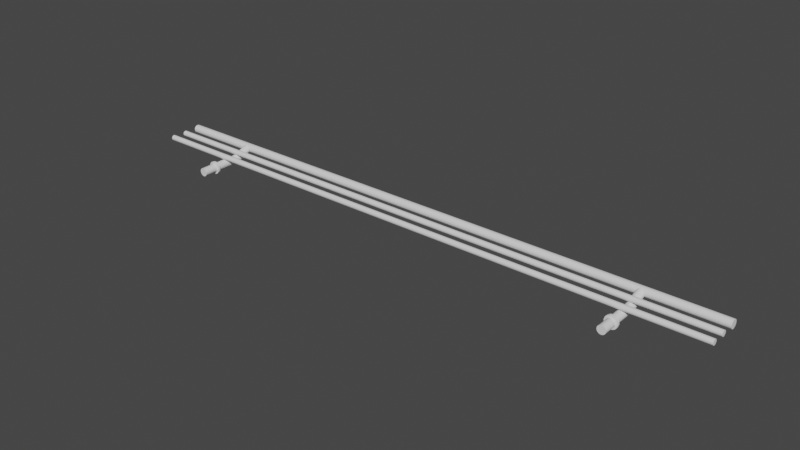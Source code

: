 # Source: Steel_Fence.blend  (saved by Blender 2.91.10; exported with 4.5.12 LTS)
import bpy
from mathutils import Matrix  # noqa: F401  (used for matrix-valued properties, if any)

bpy.ops.wm.read_factory_settings(use_empty=True)
scene = bpy.context.scene
scene.name = 'Scene'

# ---- collections
col_collection = bpy.data.collections.new('Collection'); scene.collection.children.link(col_collection)

# ---- world
world_world = bpy.data.worlds.new('World'); scene.world = world_world
world_world.use_nodes = True; world_world.node_tree.nodes.clear()
_N = world_world.node_tree.nodes; _L = world_world.node_tree.links
n0 = _N.new('ShaderNodeOutputWorld'); n0.name = 'World Output'; n0.location = (300, 300)
n1 = _N.new('ShaderNodeBackground'); n1.name = 'Background'; n1.location = (10, 300)
n1.inputs[0].default_value = (0.05088, 0.05088, 0.05088, 1.0)
_L.new(n1.outputs[0], n0.inputs[0])
n0.is_active_output = True
world_world.color = (0.05088, 0.05088, 0.05088)
world_world.use_sun_shadow = False
world_world.sun_shadow_jitter_overblur = 0.0

# ---- meshes
me_3d_wardrobes_plus_chrome_rail_432 = bpy.data.meshes.new('3D Wardrobes Plus Chrome Rail 432')
me_3d_wardrobes_plus_chrome_rail_432.from_pydata([(0.007224, 0.03804, 0.3736), (0.007206, 0.04087, 0.3735), (0.008, 0.03804, 0.3735), (0.007968, 0.04102, 0.3735), (0.008776, 0.03804, 0.3736), (0.008709, 0.04117, 0.3737), (0.0095, 0.03804, 0.3739), (0.009384, 0.0413, 0.374), (0.01012, 0.03804, 0.3744), (0.009948, 0.04142, 0.3746), (0.0106, 0.03804, 0.375), (0.01037, 0.0415, 0.3752), (0.0109, 0.03804, 0.3757), (0.0106, 0.04157, 0.376), (0.011, 0.03804, 0.3765), (0.01057, 0.04185, 0.3769), (0.0109, 0.03804, 0.3773), (0.01038, 0.04153, 0.3777), (0.0106, 0.03804, 0.378), (0.009957, 0.04142, 0.3784), (0.01012, 0.03804, 0.3786), (0.009388, 0.0413, 0.379), (0.0095, 0.03804, 0.3791), (0.008711, 0.04117, 0.3793), (0.008776, 0.03804, 0.3794), (0.007971, 0.04102, 0.3795), (0.008, 0.03804, 0.3795), (0.007217, 0.04087, 0.3795), (0.007224, 0.03804, 0.3794), (0.006502, 0.04073, 0.3792), (0.0065, 0.03804, 0.3791), (0.005886, 0.04059, 0.3789), (0.005879, 0.03804, 0.3786), (0.005491, 0.0402, 0.3784), (0.005402, 0.03804, 0.378), (0.005, 0.04102, 0.3779), (0.004986, 0.0408, 0.3778), (0.006467, 0.04073, 0.3738), (0.0065, 0.03804, 0.3739), (0.005768, 0.04067, 0.3742), (0.005879, 0.03804, 0.3744), (0.004981, 0.04131, 0.375), (0.005402, 0.03804, 0.375), (0.005, 0.04107, 0.375), (0.004991, 0.04085, 0.3752), (0.004962, 0.04065, 0.3753), (0.004922, 0.04049, 0.3755), (0.005102, 0.03804, 0.3757), (0.00488, 0.04035, 0.3757), (0.004843, 0.04026, 0.376), (0.004818, 0.0402, 0.3762), (0.005, 0.03804, 0.3765), (0.004807, 0.04018, 0.3765), (0.005102, 0.03804, 0.3773), (0.004813, 0.04019, 0.3767), (0.004835, 0.04024, 0.377), (0.004869, 0.04033, 0.3772), (0.004911, 0.04045, 0.3774), (0.004953, 0.04061, 0.3776), (0.004141, 0.04268, 0.3771), (0.004238, 0.04261, 0.3774), (0.004378, 0.04278, 0.3779), (0.004356, 0.04251, 0.3776), (0.00449, 0.04237, 0.3778), (0.004627, 0.0422, 0.3779), (0.004755, 0.042, 0.378), (0.004773, 0.04294, 0.3785), (0.004862, 0.04177, 0.3781), (0.004941, 0.04152, 0.3781), (0.004987, 0.04127, 0.378), (0.004931, 0.04156, 0.3749), (0.004773, 0.04294, 0.3745), (0.005302, 0.04316, 0.374), (0.00485, 0.0418, 0.3749), (0.004743, 0.04202, 0.375), (0.004378, 0.04278, 0.3751), (0.004618, 0.04221, 0.3751), (0.004485, 0.04238, 0.3752), (0.004356, 0.04251, 0.3754), (0.004238, 0.04261, 0.3756), (0.004141, 0.04268, 0.3759), (0.005931, 0.04343, 0.3737), (0.006618, 0.04371, 0.3735), (0.007319, 0.044, 0.3735), (0.007991, 0.04428, 0.3738), (0.008588, 0.04453, 0.3742), (0.009074, 0.04474, 0.3747), (0.009416, 0.04488, 0.3754), (0.009593, 0.04495, 0.3761), (0.009593, 0.04495, 0.3769), (0.009416, 0.04488, 0.3776), (0.009074, 0.04474, 0.3783), (0.008588, 0.04453, 0.3788), (0.007991, 0.04428, 0.3792), (0.007319, 0.044, 0.3795), (0.006618, 0.04371, 0.3795), (0.005931, 0.04343, 0.3793), (0.005302, 0.04316, 0.379), (0.004063, 0.04273, 0.3762), (0.0005091, 0.05137, 0.3759), (0.0008831, 0.05091, 0.3754), (0.001339, 0.05054, 0.3748), (0.001858, 0.05026, 0.3744), (0.002421, 0.05009, 0.374), (0.003006, 0.05004, 0.3737), (0.0002308, 0.05188, 0.3765), (0.004038, 0.04275, 0.3765), (0.004063, 0.04273, 0.3768), (0.0005091, 0.05137, 0.3771), (0.0008831, 0.05091, 0.3776), (0.001339, 0.05054, 0.3782), (0.001858, 0.05026, 0.3786), (0.002421, 0.05009, 0.379), (0.003006, 0.05004, 0.3793), (0.003591, 0.0501, 0.3794), (0.003877, 0.05017, 0.3795), (0.004154, 0.05027, 0.3795), (0.00442, 0.0504, 0.3795), (0.004672, 0.05055, 0.3794), (0.005126, 0.05092, 0.3793), (0.005498, 0.05138, 0.379), (0.005774, 0.0519, 0.3786), (0.005944, 0.05246, 0.3782), (0.006, 0.05304, 0.3776), (0.005941, 0.05363, 0.3771), (0.005769, 0.05419, 0.3765), (0.005941, 0.05363, 0.3759), (0.006, 0.05304, 0.3754), (0.005944, 0.05246, 0.3748), (0.005774, 0.0519, 0.3744), (0.005498, 0.05138, 0.374), (0.005126, 0.05092, 0.3737), (0.004672, 0.05055, 0.3736), (0.00442, 0.0504, 0.3735), (0.004154, 0.05027, 0.3735), (0.003877, 0.05017, 0.3735), (0.003591, 0.0501, 0.3736), (0.008776, 0.02104, 0.3736), (0.008, 0.02104, 0.3735), (0.007224, 0.02104, 0.3736), (0.0065, 0.02104, 0.3739), (0.005879, 0.02104, 0.3744), (0.005402, 0.02104, 0.375), (0.005102, 0.02104, 0.3757), (0.005, 0.02104, 0.3765), (0.005102, 0.02104, 0.3773), (0.005402, 0.02104, 0.378), (0.005879, 0.02104, 0.3786), (0.0065, 0.02104, 0.3791), (0.007224, 0.02104, 0.3794), (0.008, 0.02104, 0.3795), (0.008776, 0.02104, 0.3794), (0.0095, 0.02104, 0.3791), (0.01012, 0.02104, 0.3786), (0.0106, 0.02104, 0.378), (0.0109, 0.02104, 0.3773), (0.011, 0.02104, 0.3765), (0.0109, 0.02104, 0.3757), (0.0106, 0.02104, 0.375), (0.01012, 0.02104, 0.3744), (0.0095, 0.02104, 0.3739), (0.009165, 0.01954, 0.3722), (0.008776, 0.01954, 0.3736), (0.008, 0.01954, 0.372), (0.008, 0.01954, 0.3735), (0.007224, 0.01954, 0.3736), (0.0095, 0.01954, 0.3739), (0.01025, 0.01954, 0.3726), (0.01012, 0.01954, 0.3744), (0.01118, 0.01954, 0.3733), (0.0106, 0.01954, 0.375), (0.0119, 0.01954, 0.3743), (0.0109, 0.01954, 0.3757), (0.01235, 0.01954, 0.3753), (0.011, 0.01954, 0.3765), (0.0125, 0.01954, 0.3765), (0.01235, 0.01954, 0.3777), (0.0109, 0.01954, 0.3773), (0.0119, 0.01954, 0.3788), (0.0106, 0.01954, 0.378), (0.01118, 0.01954, 0.3797), (0.01012, 0.01954, 0.3786), (0.01025, 0.01954, 0.3804), (0.0095, 0.01954, 0.3791), (0.009165, 0.01954, 0.3808), (0.008776, 0.01954, 0.3794), (0.008, 0.01954, 0.3795), (0.008, 0.01954, 0.381), (0.007224, 0.01954, 0.3794), (0.006835, 0.01954, 0.3808), (0.0065, 0.01954, 0.3791), (0.00575, 0.01954, 0.3804), (0.005879, 0.01954, 0.3786), (0.004818, 0.01954, 0.3797), (0.005402, 0.01954, 0.378), (0.004103, 0.01954, 0.3788), (0.005102, 0.01954, 0.3773), (0.003653, 0.01954, 0.3777), (0.005, 0.01954, 0.3765), (0.0035, 0.01954, 0.3765), (0.003653, 0.01954, 0.3753), (0.005102, 0.01954, 0.3757), (0.004103, 0.01954, 0.3743), (0.005402, 0.01954, 0.375), (0.004818, 0.01954, 0.3733), (0.005879, 0.01954, 0.3744), (0.00575, 0.01954, 0.3726), (0.0065, 0.01954, 0.3739), (0.006835, 0.01954, 0.3722), (0.009165, 0.02104, 0.3722), (0.008, 0.02104, 0.372), (0.006835, 0.02104, 0.3722), (0.00575, 0.02104, 0.3726), (0.004818, 0.02104, 0.3733), (0.004103, 0.02104, 0.3743), (0.003653, 0.02104, 0.3753), (0.0035, 0.02104, 0.3765), (0.003653, 0.02104, 0.3777), (0.004103, 0.02104, 0.3788), (0.004818, 0.02104, 0.3797), (0.00575, 0.02104, 0.3804), (0.006835, 0.02104, 0.3808), (0.008, 0.02104, 0.381), (0.009165, 0.02104, 0.3808), (0.01025, 0.02104, 0.3804), (0.01118, 0.02104, 0.3797), (0.0119, 0.02104, 0.3788), (0.01235, 0.02104, 0.3777), (0.0125, 0.02104, 0.3765), (0.01235, 0.02104, 0.3753), (0.0119, 0.02104, 0.3743), (0.01118, 0.02104, 0.3733), (0.01025, 0.02104, 0.3726), (0.008776, 0.009538, 0.3736), (0.008, 0.009538, 0.3735), (0.007224, 0.009538, 0.3736), (0.0065, 0.009538, 0.3739), (0.005879, 0.009538, 0.3744), (0.005402, 0.009538, 0.375), (0.005102, 0.009538, 0.3757), (0.005, 0.009538, 0.3765), (0.005102, 0.009538, 0.3773), (0.005402, 0.009538, 0.378), (0.005879, 0.009538, 0.3786), (0.0065, 0.009538, 0.3791), (0.007224, 0.009538, 0.3794), (0.008, 0.009538, 0.3795), (0.008776, 0.009538, 0.3794), (0.0095, 0.009538, 0.3791), (0.01012, 0.009538, 0.3786), (0.0106, 0.009538, 0.378), (0.0109, 0.009538, 0.3773), (0.011, 0.009538, 0.3765), (0.0109, 0.009538, 0.3757), (0.0106, 0.009538, 0.375), (0.01012, 0.009538, 0.3744), (0.0095, 0.009538, 0.3739), (0.005769, 0.05419, 0.0555), (0.005598, 0.05454, 0.4318), (0.005898, 0.05381, 0.4318), (0.006, 0.05304, 0.05665), (0.005941, 0.05363, 0.05609), (0.005944, 0.05246, 0.05717), (0.005774, 0.0519, 0.05762), (0.005498, 0.05138, 0.05799), (0.005126, 0.05092, 0.05827), (0.004672, 0.05055, 0.05844), (0.004154, 0.05027, 0.0585), (0.00442, 0.0504, 0.05849), (0.003877, 0.05017, 0.05849), (0.003006, 0.05004, 0.05827), (0.003591, 0.0501, 0.05844), (0.002421, 0.05009, 0.05799), (0.001858, 0.05026, 0.05762), (0.001339, 0.05054, 0.05717), (0.0008831, 0.05091, 0.05665), (0.0005091, 0.05137, 0.05609), (0.0004019, 0.05154, 0.4318), (0.0001022, 0.05226, 0.4318), (0.0001022, 0.05226, 1e-09), (5.831e-10, 0.05304, 1e-09), (5.831e-10, 0.05304, 0.4318), (0.0001022, 0.05381, 1e-09), (0.0001022, 0.05381, 0.4318), (0.0004019, 0.05454, 1e-09), (0.0004019, 0.05454, 0.4318), (0.0008787, 0.05516, 1e-09), (0.0008787, 0.05516, 0.4318), (0.0015, 0.05564, 1e-09), (0.0015, 0.05564, 0.4318), (0.002224, 0.05594, 1e-09), (0.002224, 0.05594, 0.4318), (0.003, 0.05604, 1e-09), (0.003, 0.05604, 0.4318), (0.003776, 0.05594, 1e-09), (0.003776, 0.05594, 0.4318), (0.0045, 0.05564, 1e-09), (0.0045, 0.05564, 0.4318), (0.005121, 0.05516, 1e-09), (0.005121, 0.05516, 0.4318), (0.005598, 0.05454, 1e-09), (0.0008787, 0.05092, 0.4318), (0.0015, 0.05044, 0.4318), (0.002224, 0.05014, 0.4318), (0.003, 0.05004, 0.4318), (0.003776, 0.05014, 0.4318), (0.0045, 0.05044, 0.4318), (0.005121, 0.05092, 0.4318), (0.005598, 0.05154, 0.4318), (0.005898, 0.05226, 0.4318), (0.006, 0.05304, 0.4318), (0.005898, 0.05381, 1e-09), (0.005941, 0.05363, 0.05491), (0.006, 0.05304, 1e-09), (0.006, 0.05304, 0.05435), (0.005944, 0.05246, 0.05383), (0.0002308, 0.05188, 0.0555), (0.0004019, 0.05154, 1e-09), (0.0005091, 0.05137, 0.05491), (0.0008787, 0.05092, 1e-09), (0.0008831, 0.05091, 0.05435), (0.001339, 0.05054, 0.05383), (0.0015, 0.05044, 1e-09), (0.001858, 0.05026, 0.05338), (0.002224, 0.05014, 1e-09), (0.002421, 0.05009, 0.05301), (0.003, 0.05004, 1e-09), (0.003006, 0.05004, 0.05273), (0.003591, 0.0501, 0.05256), (0.003776, 0.05014, 1e-09), (0.003877, 0.05017, 0.05251), (0.004154, 0.05027, 0.0525), (0.0045, 0.05044, 1e-09), (0.00442, 0.0504, 0.05251), (0.004672, 0.05055, 0.05256), (0.005121, 0.05092, 1e-09), (0.005126, 0.05092, 0.05273), (0.005498, 0.05138, 0.05301), (0.005598, 0.05154, 1e-09), (0.005774, 0.0519, 0.05338), (0.005898, 0.05226, 1e-09), (0.004, 0.04277, 0.4318), (0.004038, 0.04275, 0.0555), (0.003518, 0.04297, 0.4318), (0.004063, 0.04273, 0.05583), (0.004141, 0.04268, 0.05614), (0.004238, 0.04261, 0.05638), (0.004356, 0.04251, 0.05659), (0.00449, 0.04237, 0.05677), (0.004627, 0.0422, 0.05691), (0.004755, 0.042, 0.057), (0.004862, 0.04177, 0.05706), (0.004941, 0.04152, 0.05706), (0.004987, 0.04127, 0.05702), (0.004986, 0.0408, 0.05681), (0.005, 0.04102, 0.05694), (0.004953, 0.04061, 0.05664), (0.004911, 0.04045, 0.05644), (0.004869, 0.04033, 0.05622), (0.004835, 0.04024, 0.05598), (0.004813, 0.04019, 0.05572), (0.004807, 0.04018, 0.05546), (0.004732, 0.04004, 1e-09), (0.004818, 0.0402, 0.0552), (0.004843, 0.04026, 0.05495), (0.004932, 0.04052, 1e-09), (0.00488, 0.04036, 0.05472), (0.004922, 0.04049, 0.0545), (0.004962, 0.04065, 0.05431), (0.004991, 0.04085, 0.05416), (0.005, 0.04104, 1e-09), (0.005, 0.04107, 0.05404), (0.004981, 0.04131, 0.05397), (0.004932, 0.04156, 1e-09), (0.004931, 0.04156, 0.05394), (0.00485, 0.0418, 0.05395), (0.004732, 0.04204, 1e-09), (0.004743, 0.04202, 0.054), (0.004618, 0.04221, 0.0541), (0.004414, 0.04245, 1e-09), (0.004485, 0.04238, 0.05424), (0.004356, 0.04251, 0.05441), (0.004238, 0.04261, 0.05462), (0.004, 0.04277, 1e-09), (0.004141, 0.04268, 0.05486), (0.004063, 0.04273, 0.05517), (0.003518, 0.04297, 1e-09), (0.003, 0.04304, 0.4318), (0.003, 0.04304, 1e-09), (0.002482, 0.04297, 0.4318), (0.002482, 0.04297, 1e-09), (0.002, 0.04277, 0.4318), (0.002, 0.04277, 1e-09), (0.001586, 0.04245, 0.4318), (0.001586, 0.04245, 1e-09), (0.001268, 0.04204, 0.4318), (0.001268, 0.04204, 1e-09), (0.001068, 0.04156, 0.4318), (0.001068, 0.04156, 1e-09), (0.001, 0.04104, 0.4318), (0.001, 0.04104, 1e-09), (0.001068, 0.04052, 0.4318), (0.001068, 0.04052, 1e-09), (0.001268, 0.04004, 0.4318), (0.001268, 0.04004, 1e-09), (0.001586, 0.03962, 0.4318), (0.001586, 0.03962, 1e-09), (0.002, 0.03931, 0.4318), (0.002, 0.03931, 1e-09), (0.002482, 0.03911, 0.4318), (0.002482, 0.03911, 1e-09), (0.003, 0.03904, 0.4318), (0.003, 0.03904, 1e-09), (0.003518, 0.03911, 0.4318), (0.003518, 0.03911, 1e-09), (0.004, 0.03931, 0.4318), (0.004, 0.03931, 1e-09), (0.004414, 0.03962, 0.4318), (0.004414, 0.03962, 1e-09), (0.004732, 0.04004, 0.4318), (0.004932, 0.04052, 0.4318), (0.005, 0.04104, 0.4318), (0.004932, 0.04156, 0.4318), (0.004732, 0.04204, 0.4318), (0.004414, 0.04245, 0.4318), (0.007224, 0.03804, 0.0526), (0.007206, 0.04087, 0.05254), (0.008, 0.03804, 0.0525), (0.007968, 0.04102, 0.05251), (0.008776, 0.03804, 0.0526), (0.008709, 0.04117, 0.05268), (0.0095, 0.03804, 0.0529), (0.009384, 0.0413, 0.05303), (0.01012, 0.03804, 0.05338), (0.009948, 0.04142, 0.05355), (0.0106, 0.03804, 0.054), (0.01037, 0.0415, 0.05421), (0.0109, 0.03804, 0.05472), (0.0106, 0.04157, 0.05499), (0.011, 0.03804, 0.0555), (0.01057, 0.04185, 0.05588), (0.0109, 0.03804, 0.05628), (0.01038, 0.04153, 0.05675), (0.0106, 0.03804, 0.057), (0.009957, 0.04142, 0.05744), (0.01012, 0.03804, 0.05762), (0.009388, 0.0413, 0.05797), (0.0095, 0.03804, 0.0581), (0.008711, 0.04117, 0.05832), (0.008776, 0.03804, 0.0584), (0.007971, 0.04102, 0.05849), (0.008, 0.03804, 0.0585), (0.007217, 0.04087, 0.05846), (0.007224, 0.03804, 0.0584), (0.006502, 0.04073, 0.05824), (0.0065, 0.03804, 0.0581), (0.005886, 0.04059, 0.05785), (0.005879, 0.03804, 0.05762), (0.005491, 0.0402, 0.0574), (0.005402, 0.03804, 0.057), (0.006467, 0.04073, 0.05278), (0.0065, 0.03804, 0.0529), (0.005768, 0.04067, 0.05323), (0.005879, 0.03804, 0.05338), (0.005402, 0.03804, 0.054), (0.005102, 0.03804, 0.05472), (0.005, 0.03804, 0.0555), (0.005102, 0.03804, 0.05628), (0.004378, 0.04278, 0.05686), (0.004773, 0.04294, 0.05749), (0.004773, 0.04294, 0.05351), (0.005302, 0.04316, 0.05301), (0.004378, 0.04278, 0.05414), (0.005931, 0.04343, 0.05267), (0.006618, 0.04371, 0.05251), (0.007319, 0.044, 0.05254), (0.007991, 0.04428, 0.05277), (0.008588, 0.04453, 0.05317), (0.009074, 0.04474, 0.05372), (0.009416, 0.04488, 0.05438), (0.009593, 0.04495, 0.05512), (0.009593, 0.04495, 0.05588), (0.009416, 0.04488, 0.05662), (0.009074, 0.04474, 0.05728), (0.008588, 0.04453, 0.05783), (0.007991, 0.04428, 0.05823), (0.007319, 0.044, 0.05846), (0.006618, 0.04371, 0.05849), (0.005931, 0.04343, 0.05833), (0.005302, 0.04316, 0.05799), (0.004932, 0.02952, 0.4318), (0.004932, 0.02952, 1e-09), (0.005, 0.03004, 0.4318), (0.005, 0.03004, 1e-09), (0.004932, 0.03056, 0.4318), (0.004932, 0.03056, 1e-09), (0.004732, 0.03104, 0.4318), (0.004732, 0.03104, 1e-09), (0.004414, 0.03145, 0.4318), (0.004414, 0.03145, 1e-09), (0.004, 0.03177, 0.4318), (0.004, 0.03177, 1e-09), (0.003518, 0.03197, 0.4318), (0.003518, 0.03197, 1e-09), (0.003, 0.03204, 0.4318), (0.003, 0.03204, 1e-09), (0.002482, 0.03197, 0.4318), (0.002482, 0.03197, 1e-09), (0.002, 0.03177, 0.4318), (0.002, 0.03177, 1e-09), (0.001586, 0.03145, 0.4318), (0.001586, 0.03145, 1e-09), (0.001268, 0.03104, 0.4318), (0.001268, 0.03104, 1e-09), (0.001068, 0.03056, 0.4318), (0.001068, 0.03056, 1e-09), (0.001, 0.03004, 0.4318), (0.001, 0.03004, 1e-09), (0.001068, 0.02952, 0.4318), (0.001068, 0.02952, 1e-09), (0.001268, 0.02904, 0.4318), (0.001268, 0.02904, 1e-09), (0.001586, 0.02862, 0.4318), (0.001586, 0.02862, 1e-09), (0.002, 0.02831, 0.4318), (0.002, 0.02831, 1e-09), (0.002482, 0.02811, 0.4318), (0.002482, 0.02811, 1e-09), (0.003, 0.02804, 0.4318), (0.003, 0.02804, 1e-09), (0.003518, 0.02811, 0.4318), (0.003518, 0.02811, 1e-09), (0.004, 0.02831, 0.4318), (0.004, 0.02831, 1e-09), (0.004414, 0.02862, 0.4318), (0.004414, 0.02862, 1e-09), (0.004732, 0.02904, 0.4318), (0.004732, 0.02904, 1e-09), (0.008776, 0.02104, 0.0526), (0.008, 0.02104, 0.0525), (0.007224, 0.02104, 0.0526), (0.0065, 0.02104, 0.0529), (0.005879, 0.02104, 0.05338), (0.005402, 0.02104, 0.054), (0.005102, 0.02104, 0.05472), (0.005, 0.02104, 0.0555), (0.005102, 0.02104, 0.05628), (0.005402, 0.02104, 0.057), (0.005879, 0.02104, 0.05762), (0.0065, 0.02104, 0.0581), (0.007224, 0.02104, 0.0584), (0.008, 0.02104, 0.0585), (0.008776, 0.02104, 0.0584), (0.0095, 0.02104, 0.0581), (0.01012, 0.02104, 0.05762), (0.0106, 0.02104, 0.057), (0.0109, 0.02104, 0.05628), (0.011, 0.02104, 0.0555), (0.0109, 0.02104, 0.05472), (0.0106, 0.02104, 0.054), (0.01012, 0.02104, 0.05338), (0.0095, 0.02104, 0.0529), (0.009165, 0.01954, 0.05115), (0.008776, 0.01954, 0.0526), (0.008, 0.01954, 0.051), (0.008, 0.01954, 0.0525), (0.007224, 0.01954, 0.0526), (0.0095, 0.01954, 0.0529), (0.01025, 0.01954, 0.0516), (0.01012, 0.01954, 0.05338), (0.01118, 0.01954, 0.05232), (0.0106, 0.01954, 0.054), (0.0119, 0.01954, 0.05325), (0.0109, 0.01954, 0.05472), (0.01235, 0.01954, 0.05434), (0.011, 0.01954, 0.0555), (0.0125, 0.01954, 0.0555), (0.01235, 0.01954, 0.05666), (0.0109, 0.01954, 0.05628), (0.0119, 0.01954, 0.05775), (0.0106, 0.01954, 0.057), (0.01118, 0.01954, 0.05868), (0.01012, 0.01954, 0.05762), (0.01025, 0.01954, 0.0594), (0.0095, 0.01954, 0.0581), (0.009165, 0.01954, 0.05985), (0.008776, 0.01954, 0.0584), (0.008, 0.01954, 0.0585), (0.008, 0.01954, 0.06), (0.007224, 0.01954, 0.0584), (0.006835, 0.01954, 0.05985), (0.0065, 0.01954, 0.0581), (0.00575, 0.01954, 0.0594), (0.005879, 0.01954, 0.05762), (0.004818, 0.01954, 0.05868), (0.005402, 0.01954, 0.057), (0.004103, 0.01954, 0.05775), (0.005102, 0.01954, 0.05628), (0.003653, 0.01954, 0.05666), (0.005, 0.01954, 0.0555), (0.0035, 0.01954, 0.0555), (0.003653, 0.01954, 0.05434), (0.005102, 0.01954, 0.05472), (0.004103, 0.01954, 0.05325), (0.005402, 0.01954, 0.054), (0.004818, 0.01954, 0.05232), (0.005879, 0.01954, 0.05338), (0.00575, 0.01954, 0.0516), (0.0065, 0.01954, 0.0529), (0.006835, 0.01954, 0.05115), (0.009165, 0.02104, 0.05115), (0.008, 0.02104, 0.051), (0.006835, 0.02104, 0.05115), (0.00575, 0.02104, 0.0516), (0.004818, 0.02104, 0.05232), (0.004103, 0.02104, 0.05325), (0.003653, 0.02104, 0.05434), (0.0035, 0.02104, 0.0555), (0.003653, 0.02104, 0.05666), (0.004103, 0.02104, 0.05775), (0.004818, 0.02104, 0.05868), (0.00575, 0.02104, 0.0594), (0.006835, 0.02104, 0.05985), (0.008, 0.02104, 0.06), (0.009165, 0.02104, 0.05985), (0.01025, 0.02104, 0.0594), (0.01118, 0.02104, 0.05868), (0.0119, 0.02104, 0.05775), (0.01235, 0.02104, 0.05666), (0.0125, 0.02104, 0.0555), (0.01235, 0.02104, 0.05434), (0.0119, 0.02104, 0.05325), (0.01118, 0.02104, 0.05232), (0.01025, 0.02104, 0.0516), (0.008776, 0.009538, 0.0526), (0.008, 0.009538, 0.0525), (0.007224, 0.009538, 0.0526), (0.0065, 0.009538, 0.0529), (0.005879, 0.009538, 0.05338), (0.005402, 0.009538, 0.054), (0.005102, 0.009538, 0.05472), (0.005, 0.009538, 0.0555), (0.005102, 0.009538, 0.05628), (0.005402, 0.009538, 0.057), (0.005879, 0.009538, 0.05762), (0.0065, 0.009538, 0.0581), (0.007224, 0.009538, 0.0584), (0.008, 0.009538, 0.0585), (0.008776, 0.009538, 0.0584), (0.0095, 0.009538, 0.0581), (0.01012, 0.009538, 0.05762), (0.0106, 0.009538, 0.057), (0.0109, 0.009538, 0.05628), (0.011, 0.009538, 0.0555), (0.0109, 0.009538, 0.05472), (0.0106, 0.009538, 0.054), (0.01012, 0.009538, 0.05338), (0.0095, 0.009538, 0.0529)], [], [(0, 1, 2), (2, 1, 3), (2, 3, 4), (4, 3, 5), (4, 5, 6), (6, 5, 7), (6, 7, 8), (8, 7, 9), (8, 9, 10), (10, 9, 11), (10, 11, 12), (12, 11, 13), (12, 13, 14), (14, 13, 15), (14, 15, 16), (16, 15, 17), (16, 17, 18), (18, 17, 19), (18, 19, 20), (20, 19, 21), (20, 21, 22), (22, 21, 23), (22, 23, 24), (24, 23, 25), (24, 25, 26), (26, 25, 27), (26, 27, 28), (28, 27, 29), (28, 29, 30), (30, 29, 31), (30, 31, 32), (32, 31, 33), (32, 33, 34), (34, 33, 35), (34, 35, 36), (1, 0, 37), (37, 0, 38), (37, 38, 39), (39, 38, 40), (39, 40, 41), (41, 40, 42), (41, 42, 43), (43, 42, 44), (44, 42, 45), (45, 42, 46), (46, 42, 47), (46, 47, 48), (48, 47, 49), (49, 47, 50), (50, 47, 51), (50, 51, 52), (52, 51, 53), (52, 53, 54), (54, 53, 55), (55, 53, 56), (56, 53, 57), (57, 53, 58), (58, 53, 34), (58, 34, 36), (59, 60, 61), (61, 60, 62), (61, 62, 63), (63, 64, 61), (61, 64, 65), (61, 65, 66), (66, 65, 67), (66, 67, 68), (66, 68, 33), (33, 68, 69), (33, 69, 35), (41, 70, 39), (39, 70, 71), (39, 71, 72), (70, 73, 71), (71, 73, 74), (71, 74, 75), (75, 74, 76), (75, 76, 77), (77, 78, 75), (75, 78, 79), (75, 79, 80), (39, 72, 37), (37, 72, 81), (37, 81, 1), (1, 81, 82), (1, 82, 3), (3, 82, 83), (3, 83, 5), (5, 83, 84), (5, 84, 7), (7, 84, 85), (7, 85, 9), (9, 85, 86), (9, 86, 11), (11, 86, 87), (11, 87, 13), (13, 87, 88), (13, 88, 15), (15, 88, 89), (15, 89, 90), (15, 90, 17), (17, 90, 91), (17, 91, 19), (19, 91, 92), (19, 92, 21), (21, 92, 93), (21, 93, 23), (23, 93, 94), (23, 94, 25), (25, 94, 95), (25, 95, 27), (27, 95, 96), (27, 96, 29), (29, 96, 97), (29, 97, 31), (31, 97, 66), (31, 66, 33), (98, 99, 80), (80, 99, 100), (80, 100, 75), (75, 100, 101), (75, 101, 71), (71, 101, 102), (71, 102, 72), (72, 102, 103), (72, 103, 104), (99, 98, 105), (105, 98, 106), (105, 106, 107), (105, 107, 108), (108, 107, 59), (108, 59, 109), (109, 59, 61), (109, 61, 110), (110, 61, 66), (110, 66, 111), (111, 66, 97), (111, 97, 112), (112, 97, 113), (113, 97, 96), (113, 96, 114), (114, 96, 95), (114, 95, 115), (115, 95, 116), (116, 95, 94), (116, 94, 117), (117, 94, 118), (118, 94, 93), (118, 93, 119), (119, 93, 120), (120, 93, 92), (120, 92, 121), (121, 92, 91), (121, 91, 122), (122, 91, 90), (122, 90, 123), (123, 90, 124), (124, 90, 89), (124, 89, 125), (125, 89, 88), (125, 88, 126), (126, 88, 87), (126, 87, 127), (127, 87, 128), (128, 87, 86), (128, 86, 129), (129, 86, 85), (129, 85, 130), (130, 85, 84), (130, 84, 131), (131, 84, 132), (132, 84, 83), (132, 83, 133), (133, 83, 82), (133, 82, 134), (134, 82, 135), (135, 82, 136), (136, 82, 81), (136, 81, 104), (104, 81, 72), (4, 137, 2), (2, 137, 138), (2, 138, 0), (0, 138, 139), (0, 139, 38), (38, 139, 140), (38, 140, 40), (40, 140, 141), (40, 141, 42), (42, 141, 142), (42, 142, 47), (47, 142, 143), (47, 143, 51), (51, 143, 144), (51, 144, 53), (53, 144, 145), (53, 145, 34), (34, 145, 146), (34, 146, 32), (32, 146, 147), (32, 147, 30), (30, 147, 148), (30, 148, 28), (28, 148, 149), (28, 149, 26), (26, 149, 150), (26, 150, 24), (24, 150, 151), (24, 151, 22), (22, 151, 152), (22, 152, 20), (20, 152, 153), (20, 153, 18), (18, 153, 154), (18, 154, 16), (16, 154, 155), (16, 155, 14), (14, 155, 156), (14, 156, 12), (12, 156, 157), (12, 157, 10), (10, 157, 158), (10, 158, 8), (8, 158, 159), (8, 159, 6), (6, 159, 160), (6, 160, 4), (4, 160, 137), (161, 162, 163), (163, 162, 164), (163, 164, 165), (162, 161, 166), (166, 161, 167), (166, 167, 168), (168, 167, 169), (168, 169, 170), (170, 169, 171), (170, 171, 172), (172, 171, 173), (172, 173, 174), (174, 173, 175), (174, 175, 176), (174, 176, 177), (177, 176, 178), (177, 178, 179), (179, 178, 180), (179, 180, 181), (181, 180, 182), (181, 182, 183), (183, 182, 184), (183, 184, 185), (185, 184, 186), (186, 184, 187), (186, 187, 188), (188, 187, 189), (188, 189, 190), (190, 189, 191), (190, 191, 192), (192, 191, 193), (192, 193, 194), (194, 193, 195), (194, 195, 196), (196, 195, 197), (196, 197, 198), (198, 197, 199), (198, 199, 200), (198, 200, 201), (201, 200, 202), (201, 202, 203), (203, 202, 204), (203, 204, 205), (205, 204, 206), (205, 206, 207), (207, 206, 208), (207, 208, 165), (165, 208, 163), (209, 161, 210), (210, 161, 163), (210, 163, 211), (211, 163, 208), (211, 208, 212), (212, 208, 206), (212, 206, 213), (213, 206, 204), (213, 204, 214), (214, 204, 202), (214, 202, 215), (215, 202, 200), (215, 200, 216), (216, 200, 199), (216, 199, 217), (217, 199, 197), (217, 197, 218), (218, 197, 195), (218, 195, 219), (219, 195, 193), (219, 193, 220), (220, 193, 191), (220, 191, 221), (221, 191, 189), (221, 189, 222), (222, 189, 187), (222, 187, 223), (223, 187, 184), (223, 184, 224), (224, 184, 182), (224, 182, 225), (225, 182, 180), (225, 180, 226), (226, 180, 178), (226, 178, 227), (227, 178, 176), (227, 176, 228), (228, 176, 175), (228, 175, 229), (229, 175, 173), (229, 173, 230), (230, 173, 171), (230, 171, 231), (231, 171, 169), (231, 169, 232), (232, 169, 167), (232, 167, 209), (209, 167, 161), (137, 209, 138), (138, 209, 210), (138, 210, 139), (139, 210, 211), (139, 211, 140), (140, 211, 212), (140, 212, 141), (141, 212, 213), (141, 213, 142), (142, 213, 214), (142, 214, 143), (143, 214, 215), (143, 215, 144), (144, 215, 216), (144, 216, 217), (137, 160, 209), (209, 160, 232), (232, 160, 159), (232, 159, 231), (231, 159, 158), (231, 158, 230), (230, 158, 157), (230, 157, 229), (229, 157, 156), (229, 156, 228), (228, 156, 227), (227, 156, 155), (227, 155, 226), (226, 155, 154), (226, 154, 225), (225, 154, 153), (225, 153, 224), (224, 153, 152), (224, 152, 223), (223, 152, 151), (223, 151, 222), (222, 151, 150), (222, 150, 149), (222, 149, 221), (221, 149, 148), (221, 148, 220), (220, 148, 147), (220, 147, 219), (219, 147, 146), (219, 146, 218), (218, 146, 145), (218, 145, 217), (217, 145, 144), (162, 233, 164), (164, 233, 234), (164, 234, 165), (165, 234, 235), (165, 235, 207), (207, 235, 236), (207, 236, 205), (205, 236, 237), (205, 237, 203), (203, 237, 238), (203, 238, 201), (201, 238, 239), (201, 239, 198), (198, 239, 240), (198, 240, 196), (196, 240, 241), (196, 241, 194), (194, 241, 242), (194, 242, 192), (192, 242, 243), (192, 243, 190), (190, 243, 244), (190, 244, 188), (188, 244, 245), (188, 245, 186), (186, 245, 246), (186, 246, 185), (185, 246, 247), (185, 247, 183), (183, 247, 248), (183, 248, 181), (181, 248, 249), (181, 249, 179), (179, 249, 250), (179, 250, 177), (177, 250, 251), (177, 251, 174), (174, 251, 252), (174, 252, 172), (172, 252, 253), (172, 253, 170), (170, 253, 254), (170, 254, 168), (168, 254, 255), (168, 255, 166), (166, 255, 256), (166, 256, 162), (162, 256, 233), (233, 247, 234), (234, 247, 246), (234, 246, 235), (235, 246, 245), (235, 245, 236), (236, 245, 244), (236, 244, 237), (237, 244, 243), (237, 243, 238), (238, 243, 242), (238, 242, 239), (239, 242, 241), (239, 241, 240), (247, 233, 248), (248, 233, 256), (248, 256, 249), (249, 256, 255), (249, 255, 250), (250, 255, 254), (250, 254, 251), (251, 254, 253), (251, 253, 252), (126, 257, 125), (125, 257, 258), (125, 258, 259), (127, 260, 126), (126, 260, 261), (126, 261, 257), (127, 128, 260), (260, 128, 262), (262, 128, 129), (262, 129, 263), (263, 129, 130), (263, 130, 264), (264, 130, 265), (265, 130, 131), (265, 131, 266), (266, 131, 132), (266, 132, 133), (134, 267, 133), (133, 267, 268), (133, 268, 266), (267, 134, 269), (269, 134, 135), (269, 135, 136), (104, 270, 136), (136, 270, 271), (136, 271, 269), (270, 104, 272), (272, 104, 103), (272, 103, 102), (272, 102, 273), (273, 102, 101), (273, 101, 274), (274, 101, 275), (275, 101, 100), (275, 100, 276), (276, 100, 99), (276, 99, 105), (108, 277, 105), (105, 277, 278), (105, 278, 279), (279, 278, 280), (280, 278, 281), (280, 281, 282), (282, 281, 283), (282, 283, 284), (284, 283, 285), (284, 285, 286), (286, 285, 287), (286, 287, 288), (288, 287, 289), (288, 289, 290), (290, 289, 291), (290, 291, 292), (292, 291, 293), (292, 293, 294), (294, 293, 295), (294, 295, 296), (296, 295, 297), (296, 297, 298), (298, 297, 299), (298, 299, 300), (300, 299, 258), (300, 258, 257), (277, 108, 301), (301, 108, 109), (301, 109, 110), (301, 110, 302), (302, 110, 111), (302, 111, 303), (303, 111, 112), (303, 112, 304), (304, 112, 113), (304, 113, 114), (304, 114, 305), (305, 114, 115), (305, 115, 116), (305, 116, 306), (306, 116, 117), (306, 117, 118), (306, 118, 307), (307, 118, 119), (307, 119, 120), (307, 120, 308), (308, 120, 121), (308, 121, 309), (309, 121, 122), (309, 122, 310), (310, 122, 123), (310, 123, 124), (310, 124, 259), (259, 124, 125), (311, 312, 313), (313, 312, 314), (313, 314, 315), (312, 311, 257), (257, 311, 300), (105, 279, 316), (316, 279, 317), (316, 317, 318), (318, 317, 319), (318, 319, 320), (320, 319, 321), (321, 319, 322), (321, 322, 323), (323, 322, 324), (323, 324, 325), (325, 324, 326), (325, 326, 327), (327, 326, 328), (328, 326, 329), (328, 329, 330), (330, 329, 331), (331, 329, 332), (331, 332, 333), (333, 332, 334), (334, 332, 335), (334, 335, 336), (336, 335, 337), (337, 335, 338), (337, 338, 339), (339, 338, 340), (339, 340, 315), (315, 340, 313), (316, 276, 105), (310, 259, 309), (309, 259, 308), (308, 259, 258), (308, 258, 307), (307, 258, 299), (307, 299, 306), (306, 299, 297), (306, 297, 305), (305, 297, 295), (305, 295, 304), (304, 295, 293), (304, 293, 303), (303, 293, 291), (303, 291, 302), (302, 291, 289), (302, 289, 301), (301, 289, 287), (301, 287, 277), (277, 287, 285), (277, 285, 278), (278, 285, 283), (278, 283, 281), (313, 340, 311), (311, 340, 300), (300, 340, 338), (300, 338, 298), (298, 338, 335), (298, 335, 296), (296, 335, 332), (296, 332, 294), (294, 332, 329), (294, 329, 292), (292, 329, 326), (292, 326, 290), (290, 326, 324), (290, 324, 288), (288, 324, 322), (288, 322, 286), (286, 322, 319), (286, 319, 284), (284, 319, 317), (284, 317, 282), (282, 317, 279), (282, 279, 280), (60, 59, 341), (341, 59, 107), (341, 107, 106), (98, 342, 106), (106, 342, 343), (106, 343, 341), (342, 98, 344), (344, 98, 80), (344, 80, 345), (345, 80, 346), (346, 80, 79), (346, 79, 78), (346, 78, 347), (347, 78, 77), (347, 77, 348), (348, 77, 76), (348, 76, 349), (349, 76, 74), (349, 74, 350), (350, 74, 73), (350, 73, 351), (351, 73, 70), (351, 70, 352), (352, 70, 41), (352, 41, 353), (353, 41, 43), (353, 43, 44), (45, 354, 44), (44, 354, 355), (44, 355, 353), (354, 45, 356), (356, 45, 46), (356, 46, 357), (357, 46, 48), (357, 48, 358), (358, 48, 49), (358, 49, 359), (359, 49, 50), (359, 50, 360), (360, 50, 52), (360, 52, 361), (361, 52, 362), (361, 362, 363), (363, 362, 364), (364, 362, 365), (364, 365, 366), (366, 365, 367), (367, 365, 368), (368, 365, 369), (369, 365, 370), (369, 370, 371), (371, 370, 372), (372, 370, 373), (372, 373, 374), (374, 373, 375), (375, 373, 376), (375, 376, 377), (377, 376, 378), (378, 376, 379), (378, 379, 380), (380, 379, 381), (381, 379, 382), (382, 379, 383), (382, 383, 384), (384, 383, 385), (385, 383, 342), (342, 383, 386), (342, 386, 343), (343, 386, 387), (387, 386, 388), (387, 388, 389), (389, 388, 390), (389, 390, 391), (391, 390, 392), (391, 392, 393), (393, 392, 394), (393, 394, 395), (395, 394, 396), (395, 396, 397), (397, 396, 398), (397, 398, 399), (399, 398, 400), (399, 400, 401), (401, 400, 402), (401, 402, 403), (403, 402, 404), (403, 404, 405), (405, 404, 406), (405, 406, 407), (407, 406, 408), (407, 408, 409), (409, 408, 410), (409, 410, 411), (411, 410, 412), (411, 412, 413), (413, 412, 414), (413, 414, 415), (415, 414, 416), (415, 416, 417), (417, 416, 418), (417, 418, 419), (419, 418, 362), (419, 362, 52), (52, 54, 419), (419, 54, 55), (419, 55, 420), (420, 55, 56), (420, 56, 57), (57, 58, 420), (420, 58, 36), (420, 36, 421), (421, 36, 35), (421, 35, 69), (69, 68, 421), (421, 68, 422), (422, 68, 67), (422, 67, 423), (423, 67, 65), (423, 65, 64), (423, 64, 424), (424, 64, 63), (424, 63, 62), (62, 60, 424), (424, 60, 341), (421, 422, 420), (420, 422, 419), (419, 422, 423), (419, 423, 417), (417, 423, 424), (417, 424, 415), (415, 424, 341), (415, 341, 413), (413, 341, 343), (413, 343, 411), (411, 343, 387), (411, 387, 409), (409, 387, 389), (409, 389, 407), (407, 389, 391), (407, 391, 405), (405, 391, 393), (405, 393, 403), (403, 393, 395), (403, 395, 401), (401, 395, 397), (401, 397, 399), (370, 365, 373), (373, 365, 376), (376, 365, 362), (376, 362, 379), (379, 362, 418), (379, 418, 383), (383, 418, 416), (383, 416, 386), (386, 416, 414), (386, 414, 388), (388, 414, 412), (388, 412, 390), (390, 412, 410), (390, 410, 392), (392, 410, 408), (392, 408, 394), (394, 408, 406), (394, 406, 396), (396, 406, 404), (396, 404, 398), (398, 404, 402), (398, 402, 400), (425, 426, 427), (427, 426, 428), (427, 428, 429), (429, 428, 430), (429, 430, 431), (431, 430, 432), (431, 432, 433), (433, 432, 434), (433, 434, 435), (435, 434, 436), (435, 436, 437), (437, 436, 438), (437, 438, 439), (439, 438, 440), (439, 440, 441), (441, 440, 442), (441, 442, 443), (443, 442, 444), (443, 444, 445), (445, 444, 446), (445, 446, 447), (447, 446, 448), (447, 448, 449), (449, 448, 450), (449, 450, 451), (451, 450, 452), (451, 452, 453), (453, 452, 454), (453, 454, 455), (455, 454, 456), (455, 456, 457), (457, 456, 458), (457, 458, 459), (459, 458, 355), (459, 355, 354), (426, 425, 460), (460, 425, 461), (460, 461, 462), (462, 461, 463), (462, 463, 372), (372, 463, 464), (372, 464, 371), (371, 464, 369), (369, 464, 368), (368, 464, 367), (367, 464, 465), (367, 465, 366), (366, 465, 364), (364, 465, 363), (363, 465, 466), (363, 466, 361), (361, 466, 467), (361, 467, 360), (360, 467, 359), (359, 467, 358), (358, 467, 357), (357, 467, 356), (356, 467, 459), (356, 459, 354), (345, 346, 468), (468, 346, 347), (468, 347, 348), (348, 349, 468), (468, 349, 350), (468, 350, 469), (469, 350, 351), (469, 351, 352), (469, 352, 458), (458, 352, 353), (458, 353, 355), (372, 374, 462), (462, 374, 470), (462, 470, 471), (374, 375, 470), (470, 375, 377), (470, 377, 472), (472, 377, 378), (472, 378, 380), (380, 381, 472), (472, 381, 382), (472, 382, 384), (462, 471, 460), (460, 471, 473), (460, 473, 426), (426, 473, 474), (426, 474, 428), (428, 474, 475), (428, 475, 430), (430, 475, 476), (430, 476, 432), (432, 476, 477), (432, 477, 434), (434, 477, 478), (434, 478, 436), (436, 478, 479), (436, 479, 438), (438, 479, 480), (438, 480, 440), (440, 480, 481), (440, 481, 482), (440, 482, 442), (442, 482, 483), (442, 483, 444), (444, 483, 484), (444, 484, 446), (446, 484, 485), (446, 485, 448), (448, 485, 486), (448, 486, 450), (450, 486, 487), (450, 487, 452), (452, 487, 488), (452, 488, 454), (454, 488, 489), (454, 489, 456), (456, 489, 469), (456, 469, 458), (490, 491, 492), (492, 491, 493), (492, 493, 494), (494, 493, 495), (494, 495, 496), (496, 495, 497), (496, 497, 498), (498, 497, 499), (498, 499, 500), (500, 499, 501), (500, 501, 502), (502, 501, 503), (502, 503, 504), (504, 503, 505), (504, 505, 506), (506, 505, 507), (506, 507, 508), (508, 507, 509), (508, 509, 510), (510, 509, 511), (510, 511, 512), (512, 511, 513), (512, 513, 514), (514, 513, 515), (514, 515, 516), (516, 515, 517), (516, 517, 518), (518, 517, 519), (518, 519, 520), (520, 519, 521), (520, 521, 522), (522, 521, 523), (522, 523, 524), (524, 523, 525), (524, 525, 526), (526, 525, 527), (526, 527, 528), (528, 527, 529), (528, 529, 530), (530, 529, 531), (530, 531, 532), (532, 531, 533), (532, 533, 534), (534, 533, 535), (534, 535, 536), (536, 535, 537), (536, 537, 490), (490, 537, 491), (492, 494, 490), (490, 494, 536), (536, 494, 496), (536, 496, 534), (534, 496, 498), (534, 498, 532), (532, 498, 500), (532, 500, 530), (530, 500, 502), (530, 502, 528), (528, 502, 504), (528, 504, 526), (526, 504, 506), (526, 506, 524), (524, 506, 508), (524, 508, 522), (522, 508, 510), (522, 510, 520), (520, 510, 512), (520, 512, 518), (518, 512, 514), (518, 514, 516), (493, 491, 495), (495, 491, 497), (497, 491, 537), (497, 537, 499), (499, 537, 535), (499, 535, 501), (501, 535, 533), (501, 533, 503), (503, 533, 531), (503, 531, 505), (505, 531, 529), (505, 529, 507), (507, 529, 527), (507, 527, 509), (509, 527, 525), (509, 525, 511), (511, 525, 523), (511, 523, 513), (513, 523, 521), (513, 521, 515), (515, 521, 519), (515, 519, 517), (318, 385, 316), (316, 385, 342), (316, 342, 344), (385, 318, 384), (384, 318, 320), (384, 320, 472), (472, 320, 321), (472, 321, 470), (470, 321, 323), (470, 323, 471), (471, 323, 325), (471, 325, 327), (471, 327, 473), (473, 327, 328), (473, 328, 474), (474, 328, 330), (474, 330, 331), (331, 333, 474), (474, 333, 475), (475, 333, 334), (475, 334, 476), (476, 334, 336), (476, 336, 337), (476, 337, 477), (477, 337, 339), (477, 339, 478), (478, 339, 315), (478, 315, 479), (479, 315, 314), (479, 314, 312), (479, 312, 480), (480, 312, 257), (480, 257, 481), (481, 257, 261), (481, 261, 482), (482, 261, 260), (482, 260, 262), (482, 262, 483), (483, 262, 263), (483, 263, 484), (484, 263, 264), (484, 264, 485), (485, 264, 265), (485, 265, 266), (485, 266, 486), (486, 266, 268), (486, 268, 267), (486, 267, 487), (487, 267, 269), (487, 269, 271), (487, 271, 488), (488, 271, 270), (488, 270, 489), (489, 270, 272), (489, 272, 273), (489, 273, 469), (469, 273, 274), (469, 274, 468), (468, 274, 275), (468, 275, 345), (345, 275, 276), (345, 276, 344), (344, 276, 316), (429, 538, 427), (427, 538, 539), (427, 539, 425), (425, 539, 540), (425, 540, 461), (461, 540, 541), (461, 541, 463), (463, 541, 542), (463, 542, 464), (464, 542, 543), (464, 543, 465), (465, 543, 544), (465, 544, 466), (466, 544, 545), (466, 545, 467), (467, 545, 546), (467, 546, 459), (459, 546, 547), (459, 547, 457), (457, 547, 548), (457, 548, 455), (455, 548, 549), (455, 549, 453), (453, 549, 550), (453, 550, 451), (451, 550, 551), (451, 551, 449), (449, 551, 552), (449, 552, 447), (447, 552, 553), (447, 553, 445), (445, 553, 554), (445, 554, 443), (443, 554, 555), (443, 555, 441), (441, 555, 556), (441, 556, 439), (439, 556, 557), (439, 557, 437), (437, 557, 558), (437, 558, 435), (435, 558, 559), (435, 559, 433), (433, 559, 560), (433, 560, 431), (431, 560, 561), (431, 561, 429), (429, 561, 538), (562, 563, 564), (564, 563, 565), (564, 565, 566), (563, 562, 567), (567, 562, 568), (567, 568, 569), (569, 568, 570), (569, 570, 571), (571, 570, 572), (571, 572, 573), (573, 572, 574), (573, 574, 575), (575, 574, 576), (575, 576, 577), (575, 577, 578), (578, 577, 579), (578, 579, 580), (580, 579, 581), (580, 581, 582), (582, 581, 583), (582, 583, 584), (584, 583, 585), (584, 585, 586), (586, 585, 587), (587, 585, 588), (587, 588, 589), (589, 588, 590), (589, 590, 591), (591, 590, 592), (591, 592, 593), (593, 592, 594), (593, 594, 595), (595, 594, 596), (595, 596, 597), (597, 596, 598), (597, 598, 599), (599, 598, 600), (599, 600, 601), (599, 601, 602), (602, 601, 603), (602, 603, 604), (604, 603, 605), (604, 605, 606), (606, 605, 607), (606, 607, 608), (608, 607, 609), (608, 609, 566), (566, 609, 564), (610, 562, 611), (611, 562, 564), (611, 564, 612), (612, 564, 609), (612, 609, 613), (613, 609, 607), (613, 607, 614), (614, 607, 605), (614, 605, 615), (615, 605, 603), (615, 603, 616), (616, 603, 601), (616, 601, 617), (617, 601, 600), (617, 600, 618), (618, 600, 598), (618, 598, 619), (619, 598, 596), (619, 596, 620), (620, 596, 594), (620, 594, 621), (621, 594, 592), (621, 592, 622), (622, 592, 590), (622, 590, 623), (623, 590, 588), (623, 588, 624), (624, 588, 585), (624, 585, 625), (625, 585, 583), (625, 583, 626), (626, 583, 581), (626, 581, 627), (627, 581, 579), (627, 579, 628), (628, 579, 577), (628, 577, 629), (629, 577, 576), (629, 576, 630), (630, 576, 574), (630, 574, 631), (631, 574, 572), (631, 572, 632), (632, 572, 570), (632, 570, 633), (633, 570, 568), (633, 568, 610), (610, 568, 562), (538, 610, 539), (539, 610, 611), (539, 611, 540), (540, 611, 612), (540, 612, 541), (541, 612, 613), (541, 613, 542), (542, 613, 614), (542, 614, 543), (543, 614, 615), (543, 615, 544), (544, 615, 616), (544, 616, 545), (545, 616, 617), (545, 617, 618), (538, 561, 610), (610, 561, 633), (633, 561, 560), (633, 560, 632), (632, 560, 559), (632, 559, 631), (631, 559, 558), (631, 558, 630), (630, 558, 557), (630, 557, 629), (629, 557, 628), (628, 557, 556), (628, 556, 627), (627, 556, 555), (627, 555, 626), (626, 555, 554), (626, 554, 625), (625, 554, 553), (625, 553, 624), (624, 553, 552), (624, 552, 623), (623, 552, 551), (623, 551, 550), (623, 550, 622), (622, 550, 549), (622, 549, 621), (621, 549, 548), (621, 548, 620), (620, 548, 547), (620, 547, 619), (619, 547, 546), (619, 546, 618), (618, 546, 545), (563, 634, 565), (565, 634, 635), (565, 635, 566), (566, 635, 636), (566, 636, 608), (608, 636, 637), (608, 637, 606), (606, 637, 638), (606, 638, 604), (604, 638, 639), (604, 639, 602), (602, 639, 640), (602, 640, 599), (599, 640, 641), (599, 641, 597), (597, 641, 642), (597, 642, 595), (595, 642, 643), (595, 643, 593), (593, 643, 644), (593, 644, 591), (591, 644, 645), (591, 645, 589), (589, 645, 646), (589, 646, 587), (587, 646, 647), (587, 647, 586), (586, 647, 648), (586, 648, 584), (584, 648, 649), (584, 649, 582), (582, 649, 650), (582, 650, 580), (580, 650, 651), (580, 651, 578), (578, 651, 652), (578, 652, 575), (575, 652, 653), (575, 653, 573), (573, 653, 654), (573, 654, 571), (571, 654, 655), (571, 655, 569), (569, 655, 656), (569, 656, 567), (567, 656, 657), (567, 657, 563), (563, 657, 634), (634, 648, 635), (635, 648, 647), (635, 647, 636), (636, 647, 646), (636, 646, 637), (637, 646, 645), (637, 645, 638), (638, 645, 644), (638, 644, 639), (639, 644, 643), (639, 643, 640), (640, 643, 642), (640, 642, 641), (648, 634, 649), (649, 634, 657), (649, 657, 650), (650, 657, 656), (650, 656, 651), (651, 656, 655), (651, 655, 652), (652, 655, 654), (652, 654, 653)])
me_3d_wardrobes_plus_chrome_rail_432.materials.append(None)
me_3d_wardrobes_plus_chrome_rail_432.use_remesh_preserve_volume = False
me_3d_wardrobes_plus_chrome_rail_432.use_remesh_preserve_attributes = False
me_3d_wardrobes_plus_chrome_rail_432.use_mirror_vertex_groups = False
me_3d_wardrobes_plus_chrome_rail_432.update()

# ---- objects
ob_steel_fence = bpy.data.objects.new('Steel Fence', None)
ob_obj_x = bpy.data.objects.new('OBJ_X', None)
ob_obj_y = bpy.data.objects.new('OBJ_Y', None)
ob_obj_z = bpy.data.objects.new('OBJ_Z', None)
ob_obj_prompts = bpy.data.objects.new('OBJ_PROMPTS', None)
ob_steel_fence_mesh = bpy.data.objects.new('Steel Fence Mesh', me_3d_wardrobes_plus_chrome_rail_432)

# ---- transforms, parenting, visibility, modifiers, constraints
ob_steel_fence.location = (0.0, 0.0, 0.0)
ob_steel_fence.empty_display_type = 'ARROWS'
ob_steel_fence.empty_display_size = 0.1
ob_steel_fence.lineart.crease_threshold = 0.0
ob_obj_x.parent = ob_steel_fence
ob_obj_x.location = (0.4318, 0.0, 0.0)
ob_obj_x.lock_location = (False, True, True)
ob_obj_x.lock_rotation = (True, True, True)
ob_obj_x.empty_display_type = 'SPHERE'
ob_obj_x.empty_display_size = 0.1
ob_obj_x.lineart.crease_threshold = 0.0
ob_obj_y.parent = ob_steel_fence
ob_obj_y.location = (0.0, -0.0508, 0.0)
ob_obj_y.lock_location = (True, False, True)
ob_obj_y.lock_rotation = (True, True, True)
ob_obj_y.empty_display_type = 'SPHERE'
ob_obj_y.empty_display_size = 0.1
ob_obj_y.lineart.crease_threshold = 0.0
ob_obj_z.parent = ob_steel_fence
ob_obj_z.location = (0.0, 0.0, -0.01905)
ob_obj_z.lock_location = (True, True, False)
ob_obj_z.lock_rotation = (True, True, True)
ob_obj_z.empty_display_type = 'SINGLE_ARROW'
ob_obj_z.empty_display_size = 0.2
ob_obj_z.lineart.crease_threshold = 0.0
ob_obj_prompts.parent = ob_steel_fence
ob_obj_prompts.location = (0.0, 0.0, 0.0)
ob_obj_prompts.lock_location = (True, True, True)
ob_obj_prompts.lock_rotation = (True, True, True)
ob_obj_prompts.empty_display_size = 0.0001
ob_obj_prompts.lineart.crease_threshold = 0.0
ob_steel_fence_mesh.parent = ob_steel_fence
ob_steel_fence_mesh.location = (0.0, 0.0, 0.0125)
ob_steel_fence_mesh.rotation_euler = (1.571, 1.571, 1.571)
ob_steel_fence_mesh.lock_location = (True, True, True)
ob_steel_fence_mesh.lock_scale = (True, True, False)
ob_steel_fence_mesh.lineart.crease_threshold = 0.0
_vg = ob_steel_fence_mesh.vertex_groups.new(name='OBJ_X')
_vg = ob_steel_fence_mesh.vertex_groups.new(name='OBJ_Y')
_vg = ob_steel_fence_mesh.vertex_groups.new(name='OBJ_Z')
_m = ob_steel_fence_mesh.modifiers.new('Hook-OBJ_X', 'HOOK')
_m.center = (0.0125, 5.464e-10, 0.4318)
_m.matrix_inverse = ((1.911e-15, 4.632e-23, 1.0, -0.4318), (-4.371e-08, 1.0, 4.632e-23, 0.0), (-1.0, -4.371e-08, 1.911e-15, 0.0125), (0.0, 0.0, 0.0, 1.0))
_m.object = ob_obj_x
_m = ob_steel_fence_mesh.modifiers.new('ZQuantity', 'ARRAY')
_m.count = 1
_m.use_constant_offset = True
_m.constant_offset_displace = (0.0, 0.0, 0.0)
_m.use_relative_offset = False
_m = ob_steel_fence_mesh.modifiers.new('XQuantity', 'ARRAY')
_m.count = 1
_m.use_constant_offset = True
_m.constant_offset_displace = (0.0, 0.0, 0.0)
_m.use_relative_offset = False

# ---- collection membership
scene.collection.objects.link(ob_steel_fence)
scene.collection.objects.link(ob_obj_x)
scene.collection.objects.link(ob_obj_y)
scene.collection.objects.link(ob_obj_z)
scene.collection.objects.link(ob_obj_prompts)
scene.collection.objects.link(ob_steel_fence_mesh)

# ---- scene / render settings (as saved in the file)
scene.frame_start = 1; scene.frame_end = 250; scene.frame_set(1)
scene.render.engine = 'BLENDER_EEVEE_NEXT'
scene.cycles.use_denoising = False
scene.cycles.samples = 128
scene.cycles.sampling_pattern = 'TABULATED_SOBOL'
scene.cycles.use_adaptive_sampling = False
scene.cycles.use_light_tree = False
scene.view_settings.view_transform = 'Filmic'
bpy.context.view_layer.update()

# ---- added for rendering (the .blend has no active camera and no usable light): camera, sun
cam_auto = bpy.data.cameras.new('AutoCamera')
cam_auto.lens = 50.0
cam_auto.sensor_width = 36.0
cam_auto.clip_end = 1000.0
ob_auto_camera = bpy.data.objects.new('AutoCamera', cam_auto)
scene.collection.objects.link(ob_auto_camera)
ob_auto_camera.location = (0.617888, -0.449598, 0.327841)
ob_auto_camera.rotation_euler = (1.09748, -7.21219e-08, 0.694738)
scene.camera = ob_auto_camera
light_auto_sun = bpy.data.lights.new('AutoSun', 'SUN')
light_auto_sun.energy = 3.0
light_auto_sun.angle = 0.0523599
ob_auto_sun = bpy.data.objects.new('AutoSun', light_auto_sun)
scene.collection.objects.link(ob_auto_sun)
ob_auto_sun.rotation_euler = (0.872665, 0.174533, 0.523599)
bpy.context.view_layer.update()
